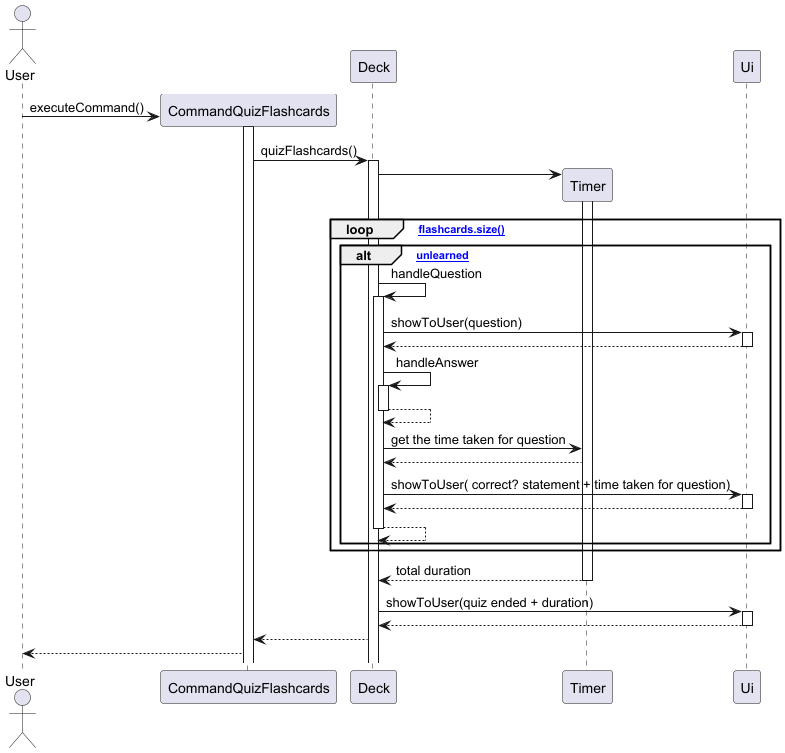

The diagram above was rendered by PlantUML. Its source (embedded in the PNG):
@startuml
actor User
User -> CommandQuizFlashcards **: executeCommand()
CommandQuizFlashcards++
CommandQuizFlashcards -> Deck++: quizFlashcards()
Deck -> Timer **
Timer ++
loop [flashcards.size()]
    alt [unlearned]
    Deck -> Deck++: handleQuestion
    Deck -> Ui++: showToUser(question)
    return
    Deck -> Deck++: handleAnswer
    return
    Deck -> Timer: get the time taken for question
    Timer --> Deck
    Deck -> Ui++ : showToUser( correct? statement + time taken for question)
    return
    return
    end
end
return total duration

Deck -> Ui++ : showToUser(quiz ended + duration)
return
Deck --> CommandQuizFlashcards
CommandQuizFlashcards --> User


@enduml